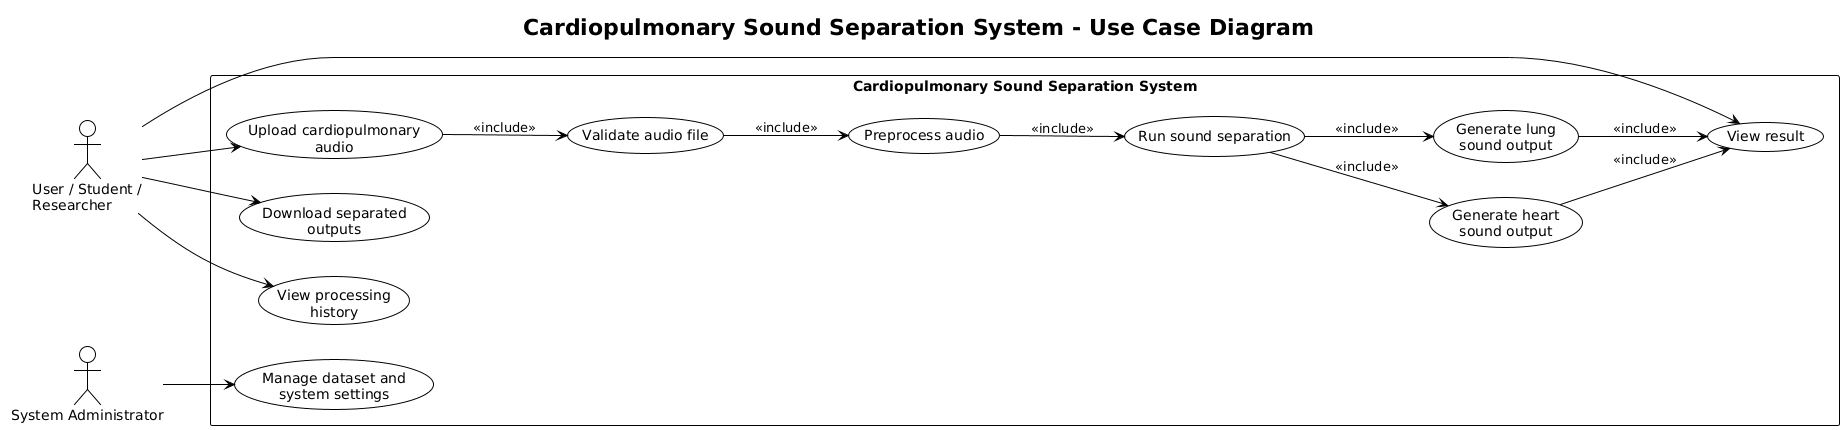

The diagram above was rendered by PlantUML. Its source (embedded in the PNG):
@startuml
!theme plain
left to right direction
title Cardiopulmonary Sound Separation System - Use Case Diagram

actor "User / Student /\nResearcher" as User
actor "System Administrator" as Admin

rectangle "Cardiopulmonary Sound Separation System" {
  usecase "Upload cardiopulmonary\naudio" as UC1
  usecase "Validate audio file" as UC2
  usecase "Preprocess audio" as UC3
  usecase "Run sound separation" as UC4
  usecase "Generate heart\nsound output" as UC5
  usecase "Generate lung\nsound output" as UC6
  usecase "View result" as UC7
  usecase "Download separated\noutputs" as UC8
  usecase "View processing\nhistory" as UC9
  usecase "Manage dataset and\nsystem settings" as UC10
}

User --> UC1
User --> UC7
User --> UC8
User --> UC9
Admin --> UC10

UC1 --> UC2 : <<include>>
UC2 --> UC3 : <<include>>
UC3 --> UC4 : <<include>>
UC4 --> UC5 : <<include>>
UC4 --> UC6 : <<include>>
UC5 --> UC7 : <<include>>
UC6 --> UC7 : <<include>>

@enduml